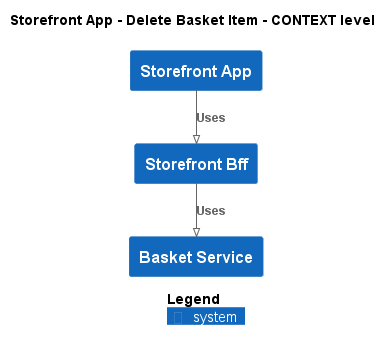

The diagram above was rendered by PlantUML. Its source (embedded in the PNG):
@startuml
!pragma layout smetana
!include ..\..\..\..\.c4s\C4_Context.puml

AddElementTag("state:new", $bgColor=green, $fontColor=#ffffff, $borderColor=green, $shadowing="False")
AddElementTag("state:changed", $bgColor=orange, $fontColor=#ffffff, $borderColor=orange, $shadowing="False")
AddElementTag("state:removed", $bgColor=red, $fontColor=#ffffff, $borderColor=red, $shadowing="False")

AddRelTag("state:new", $textColor=green, $lineColor=green)
AddRelTag("state:changed", $textColor=orange, $lineColor=orange)
AddRelTag("state:removed", $textColor=red, $lineColor=red)

SHOW_PERSON_PORTRAIT()
LAYOUT_TOP_DOWN()

skinparam linetype polyline

title Storefront App - Delete Basket Item - CONTEXT level

System(ECommercePlatform.SoftwareSystems.StorefrontApp, "Storefront App", "")
System(ECommercePlatform.SoftwareSystems.StorefrontBff, "Storefront Bff", "")
System(ECommercePlatform.SoftwareSystems.BasketService, "Basket Service", "")

Rel(ECommercePlatform.SoftwareSystems.StorefrontApp, ECommercePlatform.SoftwareSystems.StorefrontBff, "Uses")
Rel(ECommercePlatform.SoftwareSystems.StorefrontBff, ECommercePlatform.SoftwareSystems.BasketService, "Uses")


SHOW_LEGEND()
@enduml